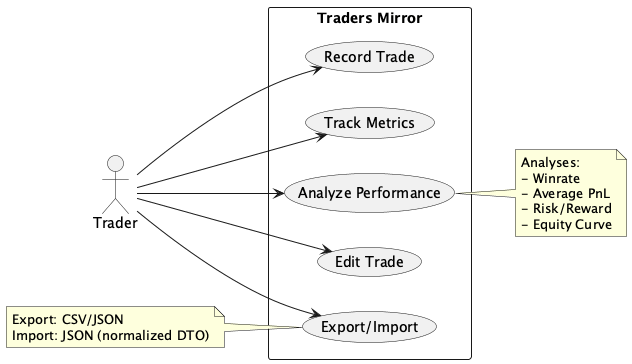

The diagram above was rendered by PlantUML. Its source (embedded in the PNG):
@startuml
left to right direction
actor Trader
rectangle "Traders Mirror" {
  usecase "Record Trade" as U1
  usecase "Edit Trade" as U4
  usecase "Analyze Performance" as U2
  usecase "Track Metrics" as U3
  usecase "Export/Import" as U5
}
Trader --> U1
Trader --> U4
Trader --> U2
Trader --> U3
Trader --> U5

note right of U2
  Analyses:
  - Winrate
  - Average PnL
  - Risk/Reward
  - Equity Curve
end note

note left of U5
  Export: CSV/JSON
  Import: JSON (normalized DTO)
end note
@enduml